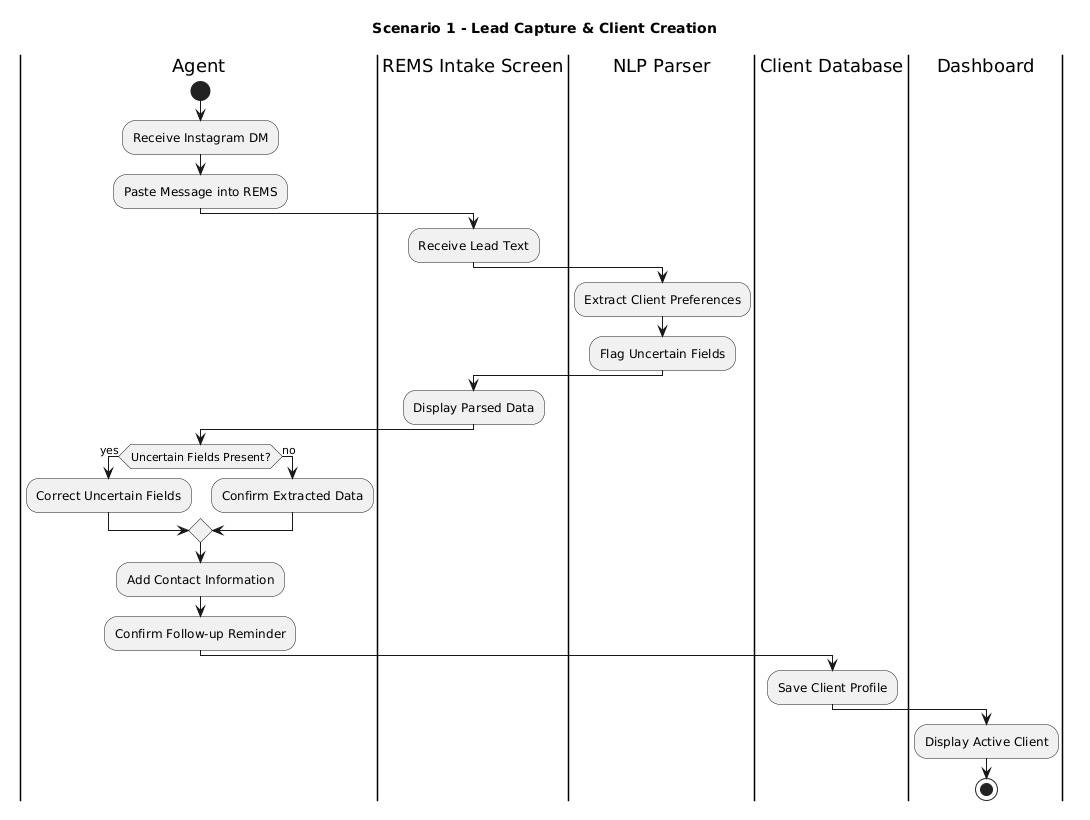

The diagram above was rendered by PlantUML. Its source (embedded in the PNG):
@startuml
title Scenario 1 - Lead Capture & Client Creation

|Agent|
start
:Receive Instagram DM;
:Paste Message into REMS;

|REMS Intake Screen|
:Receive Lead Text;

|NLP Parser|
:Extract Client Preferences;
:Flag Uncertain Fields;

|REMS Intake Screen|
:Display Parsed Data;

|Agent|
if (Uncertain Fields Present?) then (yes)
  :Correct Uncertain Fields;
else (no)
  :Confirm Extracted Data;
endif

:Add Contact Information;
:Confirm Follow-up Reminder;

|Client Database|
:Save Client Profile;

|Dashboard|
:Display Active Client;

stop
@enduml